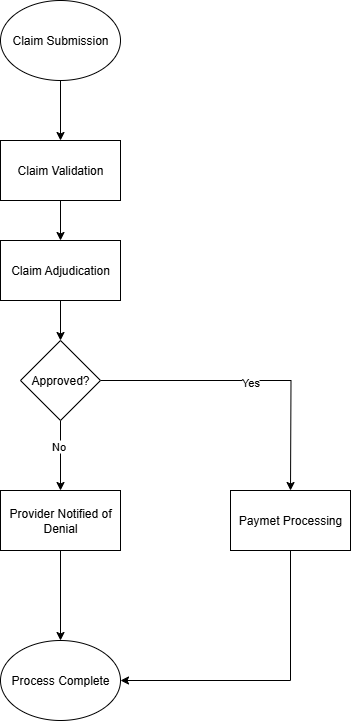

The diagram above was exported from draw.io. Its source (the exported page's mxGraphModel, read from the mxfile embedded in the PNG):
<mxGraphModel dx="786" dy="463" grid="1" gridSize="10" guides="1" tooltips="1" connect="1" arrows="1" fold="1" page="1" pageScale="1" pageWidth="827" pageHeight="1169" math="0" shadow="0">
  <root>
    <mxCell id="0" />
    <mxCell id="1" parent="0" />
    <mxCell id="7dMp8ClPE-BseAvrLS_G-11" style="edgeStyle=orthogonalEdgeStyle;rounded=0;orthogonalLoop=1;jettySize=auto;html=1;exitX=0.5;exitY=1;exitDx=0;exitDy=0;entryX=0.5;entryY=0;entryDx=0;entryDy=0;" edge="1" parent="1" source="7dMp8ClPE-BseAvrLS_G-1" target="7dMp8ClPE-BseAvrLS_G-2">
      <mxGeometry relative="1" as="geometry" />
    </mxCell>
    <mxCell id="7dMp8ClPE-BseAvrLS_G-1" value="Claim Submission" style="ellipse;whiteSpace=wrap;html=1;" vertex="1" parent="1">
      <mxGeometry x="250" y="30" width="120" height="80" as="geometry" />
    </mxCell>
    <mxCell id="7dMp8ClPE-BseAvrLS_G-12" style="edgeStyle=orthogonalEdgeStyle;rounded=0;orthogonalLoop=1;jettySize=auto;html=1;exitX=0.5;exitY=1;exitDx=0;exitDy=0;entryX=0.5;entryY=0;entryDx=0;entryDy=0;" edge="1" parent="1" source="7dMp8ClPE-BseAvrLS_G-2" target="7dMp8ClPE-BseAvrLS_G-3">
      <mxGeometry relative="1" as="geometry" />
    </mxCell>
    <mxCell id="7dMp8ClPE-BseAvrLS_G-2" value="Claim Validation" style="rounded=0;whiteSpace=wrap;html=1;" vertex="1" parent="1">
      <mxGeometry x="250" y="170" width="120" height="60" as="geometry" />
    </mxCell>
    <mxCell id="7dMp8ClPE-BseAvrLS_G-13" style="edgeStyle=orthogonalEdgeStyle;rounded=0;orthogonalLoop=1;jettySize=auto;html=1;exitX=0.5;exitY=1;exitDx=0;exitDy=0;entryX=0.5;entryY=0;entryDx=0;entryDy=0;" edge="1" parent="1" source="7dMp8ClPE-BseAvrLS_G-3" target="7dMp8ClPE-BseAvrLS_G-4">
      <mxGeometry relative="1" as="geometry" />
    </mxCell>
    <mxCell id="7dMp8ClPE-BseAvrLS_G-3" value="Claim Adjudication" style="rounded=0;whiteSpace=wrap;html=1;" vertex="1" parent="1">
      <mxGeometry x="250" y="270" width="120" height="60" as="geometry" />
    </mxCell>
    <mxCell id="7dMp8ClPE-BseAvrLS_G-7" style="edgeStyle=orthogonalEdgeStyle;rounded=0;orthogonalLoop=1;jettySize=auto;html=1;exitX=1;exitY=0.5;exitDx=0;exitDy=0;" edge="1" parent="1" source="7dMp8ClPE-BseAvrLS_G-4">
      <mxGeometry relative="1" as="geometry">
        <mxPoint x="540" y="520" as="targetPoint" />
      </mxGeometry>
    </mxCell>
    <mxCell id="7dMp8ClPE-BseAvrLS_G-17" value="Yes" style="edgeLabel;html=1;align=center;verticalAlign=middle;resizable=0;points=[];" vertex="1" connectable="0" parent="7dMp8ClPE-BseAvrLS_G-7">
      <mxGeometry x="-0.0061" y="-1" relative="1" as="geometry">
        <mxPoint as="offset" />
      </mxGeometry>
    </mxCell>
    <mxCell id="7dMp8ClPE-BseAvrLS_G-8" style="edgeStyle=orthogonalEdgeStyle;rounded=0;orthogonalLoop=1;jettySize=auto;html=1;exitX=0.5;exitY=1;exitDx=0;exitDy=0;entryX=0.5;entryY=0;entryDx=0;entryDy=0;" edge="1" parent="1" source="7dMp8ClPE-BseAvrLS_G-4" target="7dMp8ClPE-BseAvrLS_G-6">
      <mxGeometry relative="1" as="geometry" />
    </mxCell>
    <mxCell id="7dMp8ClPE-BseAvrLS_G-18" value="No" style="edgeLabel;html=1;align=center;verticalAlign=middle;resizable=0;points=[];" vertex="1" connectable="0" parent="7dMp8ClPE-BseAvrLS_G-8">
      <mxGeometry x="-0.2762" y="-3" relative="1" as="geometry">
        <mxPoint as="offset" />
      </mxGeometry>
    </mxCell>
    <mxCell id="7dMp8ClPE-BseAvrLS_G-4" value="Approved?" style="rhombus;whiteSpace=wrap;html=1;" vertex="1" parent="1">
      <mxGeometry x="270" y="370" width="80" height="80" as="geometry" />
    </mxCell>
    <mxCell id="7dMp8ClPE-BseAvrLS_G-14" style="edgeStyle=orthogonalEdgeStyle;rounded=0;orthogonalLoop=1;jettySize=auto;html=1;exitX=0.5;exitY=1;exitDx=0;exitDy=0;entryX=0.5;entryY=0;entryDx=0;entryDy=0;" edge="1" parent="1" source="7dMp8ClPE-BseAvrLS_G-6" target="7dMp8ClPE-BseAvrLS_G-10">
      <mxGeometry relative="1" as="geometry" />
    </mxCell>
    <mxCell id="7dMp8ClPE-BseAvrLS_G-6" value="Provider Notified of Denial" style="rounded=0;whiteSpace=wrap;html=1;" vertex="1" parent="1">
      <mxGeometry x="250" y="520" width="120" height="60" as="geometry" />
    </mxCell>
    <mxCell id="7dMp8ClPE-BseAvrLS_G-16" style="edgeStyle=orthogonalEdgeStyle;rounded=0;orthogonalLoop=1;jettySize=auto;html=1;exitX=0.5;exitY=1;exitDx=0;exitDy=0;entryX=1;entryY=0.5;entryDx=0;entryDy=0;" edge="1" parent="1" source="7dMp8ClPE-BseAvrLS_G-9" target="7dMp8ClPE-BseAvrLS_G-10">
      <mxGeometry relative="1" as="geometry" />
    </mxCell>
    <mxCell id="7dMp8ClPE-BseAvrLS_G-9" value="Paymet Processing" style="rounded=0;whiteSpace=wrap;html=1;" vertex="1" parent="1">
      <mxGeometry x="480" y="520" width="120" height="60" as="geometry" />
    </mxCell>
    <mxCell id="7dMp8ClPE-BseAvrLS_G-10" value="Process Complete" style="ellipse;whiteSpace=wrap;html=1;" vertex="1" parent="1">
      <mxGeometry x="250" y="670" width="120" height="80" as="geometry" />
    </mxCell>
  </root>
</mxGraphModel>